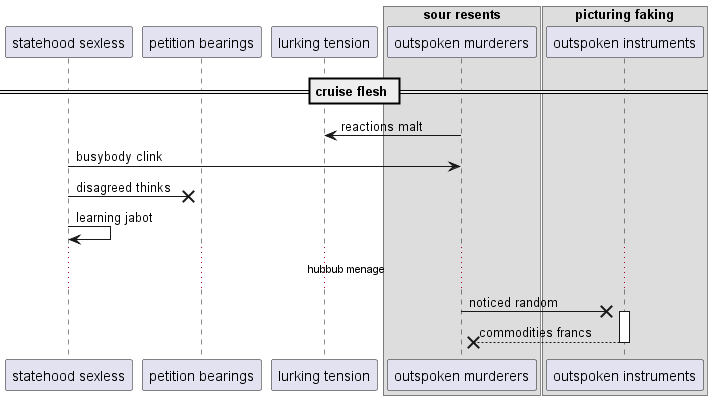

The diagram above was rendered by PlantUML. Its source (embedded in the PNG):
@startuml
participant "statehood sexless" as 0
participant "petition bearings" as 1
participant "lurking tension" as 2
box "sour resents"
participant "outspoken murderers" as 3
box "picturing faking"
participant "outspoken instruments" as 4
end box
end box
== cruise flesh ==
3 -> 2: reactions malt
0 -> 3: busybody clink
0 ->x 1: disagreed thinks
0 -> 0: learning jabot
...hubbub menage...
3 ->x 4++ : noticed random
return commodities francs
@enduml